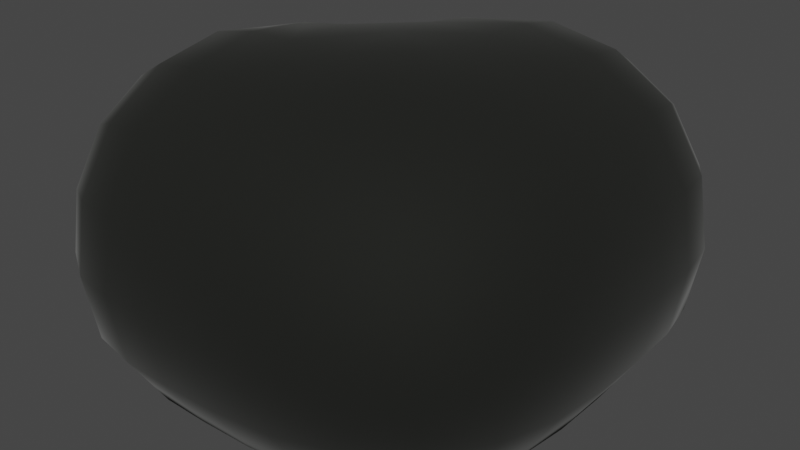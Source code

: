 # Source: nugget-dont-use.blend  (saved by Blender 2.82.7; exported with 4.5.12 LTS)
import bpy
from mathutils import Matrix  # noqa: F401  (used for matrix-valued properties, if any)

bpy.ops.wm.read_factory_settings(use_empty=True)
scene = bpy.context.scene
scene.name = 'Scene'

# ---- collections
col_collection = bpy.data.collections.new('Collection'); scene.collection.children.link(col_collection)

# ---- materials (node trees are filled in below, after node groups)
mat_rock_material = bpy.data.materials.new('rock_material')
mat_rock_material.alpha_threshold = 0.0
mat_rock_material.use_transparent_shadow = False
mat_rock_material.line_color = (0.0, 0.0, 0.0, 1.0)

# ---- material node trees
mat_rock_material.use_nodes = True; mat_rock_material.node_tree.nodes.clear()
_N = mat_rock_material.node_tree.nodes; _L = mat_rock_material.node_tree.links
n0 = _N.new('ShaderNodeOutputMaterial'); n0.name = 'Material Output'; n0.location = (300, 300)
n1 = _N.new('ShaderNodeBsdfPrincipled'); n1.name = 'Principled BSDF'; n1.location = (10, 300)
n1.distribution = 'GGX'
n1.subsurface_method = 'BURLEY'
n1.inputs[0].default_value = (0.04154, 0.04323, 0.03887, 1.0)
n1.inputs[1].default_value = 1.0
n1.inputs[2].default_value = 0.8977
n1.inputs[3].default_value = 1.45
n1.inputs[24].default_value = 0.05899
n1.inputs[27].default_value = (0.0, 0.0, 0.0, 1.0)
n1.inputs[28].default_value = 1.0
_L.new(n1.outputs[0], n0.inputs[0])
n0.is_active_output = True

# ---- world
world_world = bpy.data.worlds.new('World'); scene.world = world_world
world_world.use_nodes = True; world_world.node_tree.nodes.clear()
_N = world_world.node_tree.nodes; _L = world_world.node_tree.links
n0 = _N.new('ShaderNodeOutputWorld'); n0.name = 'World Output'; n0.location = (300, 300)
n1 = _N.new('ShaderNodeBackground'); n1.name = 'Background'; n1.location = (10, 300)
n1.inputs[0].default_value = (0.05088, 0.05088, 0.05088, 1.0)
_L.new(n1.outputs[0], n0.inputs[0])
n0.is_active_output = True
world_world.color = (0.05088, 0.05088, 0.05088)
world_world.use_sun_shadow = False
world_world.sun_shadow_jitter_overblur = 0.0

# ---- meshes
me_rock_mesh = bpy.data.meshes.new('rock_mesh')
me_rock_mesh.from_pydata([(1.0, 1.0, 1.0), (1.0, 1.0, -1.0), (1.0, -1.0, 1.0), (1.0, -1.0, -1.0), (-1.0, 1.0, 1.0), (-1.0, 1.0, -1.0), (-1.0, -1.0, 1.0), (-1.0, -1.0, -1.0), (1.0, 1.746, -1.0), (-1.0, 1.746, -1.0), (1.0, 1.746, 1.0), (-1.0, 1.746, 1.0), (-1.711, 1.0, -1.0), (-1.711, -1.0, -1.0), (-1.711, -1.0, 1.0), (-1.711, 1.0, 1.0)], [], [(0, 4, 6, 2), (3, 2, 6, 7), (5, 7, 13, 12), (5, 1, 3, 7), (1, 0, 2, 3), (1, 5, 9, 8), (9, 11, 10, 8), (4, 0, 10, 11), (0, 1, 8, 10), (5, 4, 11, 9), (13, 14, 15, 12), (6, 4, 15, 14), (4, 5, 12, 15), (7, 6, 14, 13)])
me_rock_mesh.polygons.foreach_set('use_smooth', [True] * 14)
_uv = me_rock_mesh.uv_layers.new(name='UVMap')
_uv.uv.foreach_set('vector', [0.625, 0.5, 0.875, 0.5, 0.875, 0.75, 0.625, 0.75, 0.375, 0.75, 0.625, 0.75, 0.625, 1.0, 0.375, 1.0, 0.125, 0.5, 0.125, 0.75, 0.125, 0.75, 0.125, 0.5, 0.125, 0.5, 0.375, 0.5, 0.375, 0.75, 0.125, 0.75, 0.375, 0.5, 0.625, 0.5, 0.625, 0.75, 0.375, 0.75, 0.375, 0.5, 0.125, 0.5, 0.125, 0.5, 0.375, 0.5, 0.375, 0.25, 0.625, 0.25, 0.625, 0.5, 0.375, 0.5, 0.875, 0.5, 0.625, 0.5, 0.625, 0.5, 0.875, 0.5, 0.625, 0.5, 0.375, 0.5, 0.375, 0.5, 0.625, 0.5, 0.375, 0.25, 0.625, 0.25, 0.625, 0.25, 0.375, 0.25, 0.375, 0.0, 0.625, 0.0, 0.625, 0.25, 0.375, 0.25, 0.875, 0.75, 0.875, 0.5, 0.875, 0.5, 0.875, 0.75, 0.625, 0.25, 0.375, 0.25, 0.375, 0.25, 0.625, 0.25, 0.375, 1.0, 0.625, 1.0, 0.625, 1.0, 0.375, 1.0])
me_rock_mesh.materials.append(mat_rock_material)
me_rock_mesh.use_remesh_preserve_volume = False
me_rock_mesh.use_remesh_preserve_attributes = False
me_rock_mesh.use_mirror_vertex_groups = False
me_rock_mesh.update()

# ---- objects
ob_rock = bpy.data.objects.new('rock', me_rock_mesh)

# ---- transforms, parenting, visibility, modifiers, constraints
ob_rock.location = (0.0, 0.0, 0.0)
ob_rock.lock_rotations_4d = False
ob_rock.empty_display_type = 'ARROWS'
ob_rock.lineart.crease_threshold = 0.0
_m = ob_rock.modifiers.new('Subdivision', 'SUBSURF')
_m.uv_smooth = 'PRESERVE_CORNERS'
_m.levels = 4
_m.show_only_control_edges = False
_m = ob_rock.modifiers.new('Displace', 'DISPLACE')
_m.strength = 0.6

# ---- collection membership
col_collection.objects.link(ob_rock)

# ---- scene / render settings (as saved in the file)
scene.frame_start = 1; scene.frame_end = 250; scene.frame_set(1)
scene.render.engine = 'BLENDER_EEVEE_NEXT'
scene.cycles.use_denoising = False
scene.cycles.samples = 128
scene.cycles.sampling_pattern = 'TABULATED_SOBOL'
scene.cycles.use_adaptive_sampling = False
scene.cycles.use_light_tree = False
scene.view_settings.view_transform = 'Filmic'
bpy.context.view_layer.update()

# ---- added for rendering (the .blend has no active camera and no usable light): camera, sun
cam_auto = bpy.data.cameras.new('AutoCamera')
cam_auto.lens = 50.0
cam_auto.sensor_width = 36.0
cam_auto.clip_end = 1000.0
ob_auto_camera = bpy.data.objects.new('AutoCamera', cam_auto)
scene.collection.objects.link(ob_auto_camera)
ob_auto_camera.location = (3.4952, -4.21064, 3.13822)
ob_auto_camera.rotation_euler = (1.09748, -7.21219e-08, 0.694738)
scene.camera = ob_auto_camera
light_auto_sun = bpy.data.lights.new('AutoSun', 'SUN')
light_auto_sun.energy = 3.0
light_auto_sun.angle = 0.0523599
ob_auto_sun = bpy.data.objects.new('AutoSun', light_auto_sun)
scene.collection.objects.link(ob_auto_sun)
ob_auto_sun.rotation_euler = (0.872665, 0.174533, 0.523599)
bpy.context.view_layer.update()
